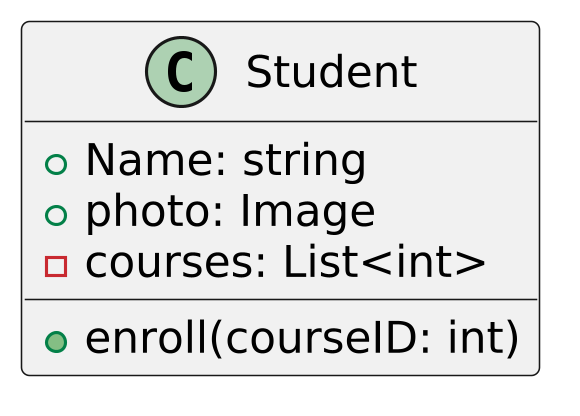

The diagram above was rendered by PlantUML. Its source (embedded in the PNG):
@startuml

skinparam dpi 300

class Student {

    + Name: string
    + photo: Image
    - courses: List<int>

    + enroll(courseID: int)
}
@enduml